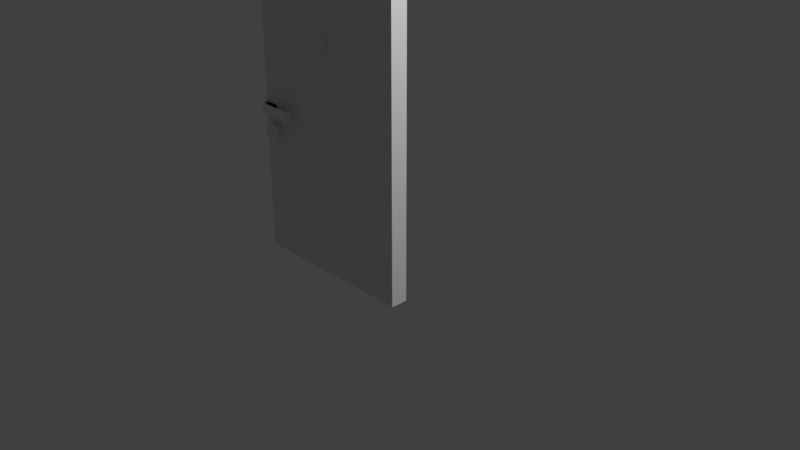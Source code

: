 # Source: multidecor_door_with_lock_activated.blend  (saved by Blender 3.0.42; exported with 4.5.12 LTS)
import bpy
from mathutils import Matrix  # noqa: F401  (used for matrix-valued properties, if any)

bpy.ops.wm.read_factory_settings(use_empty=True)
scene = bpy.context.scene
scene.name = 'Scene'

# ---- collections
col_collection = bpy.data.collections.new('Collection'); scene.collection.children.link(col_collection)

# ---- materials (node trees are filled in below, after node groups)
mat_material_001 = bpy.data.materials.new('Material.001')
mat_material_001.use_transparent_shadow = False
mat_material_002 = bpy.data.materials.new('Material.002')
mat_material_002.use_transparent_shadow = False
mat_material_003 = bpy.data.materials.new('Material.003')
mat_material_003.use_transparent_shadow = False

# ---- material node trees
mat_material_003.use_nodes = True; mat_material_003.node_tree.nodes.clear()
_N = mat_material_003.node_tree.nodes; _L = mat_material_003.node_tree.links
n0 = _N.new('ShaderNodeBsdfPrincipled'); n0.name = 'Principled BSDF'; n0.location = (10, 300)
n0.distribution = 'GGX'
n0.subsurface_method = 'RANDOM_WALK_SKIN'
n0.inputs[3].default_value = 1.45
n0.inputs[27].default_value = (0.0, 0.0, 0.0, 1.0)
n0.inputs[28].default_value = 1.0
n1 = _N.new('ShaderNodeOutputMaterial'); n1.name = 'Material Output'; n1.location = (300, 300)
_L.new(n0.outputs[0], n1.inputs[0])
n1.is_active_output = True

# ---- world
world_world = bpy.data.worlds.new('World'); scene.world = world_world
world_world.use_nodes = True; world_world.node_tree.nodes.clear()
_N = world_world.node_tree.nodes; _L = world_world.node_tree.links
n0 = _N.new('ShaderNodeOutputWorld'); n0.name = 'World Output'; n0.location = (300, 300)
n1 = _N.new('ShaderNodeBackground'); n1.name = 'Background'; n1.location = (10, 300)
n1.inputs[0].default_value = (0.05088, 0.05088, 0.05088, 1.0)
_L.new(n1.outputs[0], n0.inputs[0])
n0.is_active_output = True
world_world.color = (0.05088, 0.05088, 0.05088)
world_world.use_sun_shadow = False
world_world.sun_shadow_jitter_overblur = 0.0

# ---- cameras
cam_camera = bpy.data.cameras.new('Camera')
cam_camera.clip_end = 100.0
cam_camera.ortho_scale = 7.314

# ---- lights
light_light = bpy.data.lights.new('Light', 'POINT')
light_light.transmission_factor = 0.0
light_light.energy = 1000.0
light_light.shadow_soft_size = 0.1
light_light.shadow_maximum_resolution = 0.006
light_light.use_absolute_resolution = True

# ---- meshes
me_cube_001 = bpy.data.meshes.new('Cube.001')
me_cube_001.from_pydata([(-2.0, 0.95, 3.0), (-2.0, 0.95, -1.0), (-2.0, 0.75, -1.0), (-2.0, 0.75, 3.0), (-8.742e-09, 0.95, 3.0), (-8.742e-09, 0.95, -1.0), (-2.0, 0.95, -1.0), (-2.0, 0.95, 3.0), (8.742e-09, 0.75, -1.0), (8.742e-09, 0.75, 3.0), (-2.0, 0.75, 3.0), (-2.0, 0.75, -1.0), (-8.742e-09, 0.95, 3.0), (8.742e-09, 0.75, 3.0), (8.742e-09, 0.75, -1.0), (-8.742e-09, 0.95, -1.0), (8.742e-09, 0.75, 3.0), (-8.742e-09, 0.95, 3.0), (-2.0, 0.95, 3.0), (-2.0, 0.75, 3.0), (-1.945, 1.03, 0.7454), (-1.705, 1.03, 0.7454), (-1.825, 1.03, 0.6254), (-1.825, 1.03, 0.8654), (-1.91, 0.95, 0.8303), (-1.825, 0.95, 0.8654), (-1.91, 1.03, 0.8303), (-1.91, 0.95, 0.8303), (-1.825, 1.03, 0.8654), (-1.945, 1.03, 0.7454), (-1.91, 0.95, 0.6606), (-1.945, 0.95, 0.7454), (-1.91, 1.03, 0.6606), (-1.91, 0.95, 0.6606), (-1.945, 1.03, 0.7454), (-1.825, 1.03, 0.6254), (-1.74, 0.95, 0.6606), (-1.825, 0.95, 0.6254), (-1.74, 1.03, 0.6606), (-1.74, 0.95, 0.6606), (-1.825, 1.03, 0.6254), (-1.705, 1.03, 0.7454), (-1.74, 0.95, 0.8303), (-1.705, 0.95, 0.7454), (-1.74, 1.03, 0.8303), (-1.74, 0.95, 0.8303), (-1.705, 1.03, 0.7454), (-1.91, 1.03, 0.8303), (-1.945, 0.95, 0.7454), (-1.91, 0.95, 0.8303), (-1.945, 1.03, 0.7454), (-1.945, 0.95, 0.7454), (-1.91, 1.03, 0.8303), (-1.91, 1.03, 0.6606), (-1.825, 0.95, 0.6254), (-1.91, 0.95, 0.6606), (-1.825, 1.03, 0.6254), (-1.825, 0.95, 0.6254), (-1.91, 1.03, 0.6606), (-1.74, 1.03, 0.6606), (-1.705, 0.95, 0.7454), (-1.74, 0.95, 0.6606), (-1.705, 1.03, 0.7454), (-1.705, 0.95, 0.7454), (-1.74, 1.03, 0.6606), (-1.74, 1.03, 0.8303), (-1.825, 0.95, 0.8654), (-1.74, 0.95, 0.8303), (-1.825, 1.03, 0.8654), (-1.825, 0.95, 0.8654), (-1.74, 1.03, 0.8303), (-1.486, 1.03, 0.8048), (-1.486, 1.097, 0.686), (-1.486, 1.097, 0.8048), (-1.486, 1.03, 0.686), (-1.486, 1.097, 0.686), (-1.486, 1.03, 0.8048), (-1.486, 1.03, 0.686), (-1.884, 1.03, 0.8048), (-1.884, 1.03, 0.686), (-1.486, 1.03, 0.8048), (-1.884, 1.03, 0.8048), (-1.486, 1.03, 0.686), (-1.486, 1.097, 0.686), (-1.884, 1.03, 0.686), (-1.884, 1.097, 0.686), (-1.486, 1.03, 0.686), (-1.884, 1.03, 0.686), (-1.486, 1.097, 0.686), (-1.884, 1.097, 0.686), (-1.884, 1.03, 0.8048), (-1.884, 1.097, 0.8048), (-1.884, 1.03, 0.686), (-1.884, 1.03, 0.8048), (-1.884, 1.097, 0.686), (-1.884, 1.097, 0.686), (-1.486, 1.097, 0.8048), (-1.486, 1.097, 0.686), (-1.884, 1.097, 0.8048), (-1.486, 1.097, 0.8048), (-1.884, 1.097, 0.686), (-1.884, 1.03, 0.8048), (-1.486, 1.097, 0.8048), (-1.884, 1.097, 0.8048), (-1.486, 1.03, 0.8048), (-1.486, 1.097, 0.8048), (-1.884, 1.03, 0.8048), (-1.825, 1.03, 0.8654), (-1.945, 1.03, 0.7454), (-1.91, 1.03, 0.8303), (-1.945, 1.03, 0.7454), (-1.825, 1.03, 0.8654), (-1.74, 1.03, 0.8303), (-1.945, 1.03, 0.7454), (-1.74, 1.03, 0.8303), (-1.705, 1.03, 0.7454), (-1.825, 1.03, 0.6254), (-1.705, 1.03, 0.7454), (-1.74, 1.03, 0.6606), (-1.945, 1.03, 0.7454), (-1.825, 1.03, 0.6254), (-1.91, 1.03, 0.6606), (-1.825, 0.67, 0.6254), (-1.705, 0.67, 0.7454), (-1.945, 0.67, 0.7454), (-1.825, 0.67, 0.8654), (-1.91, 0.75, 0.8303), (-1.91, 0.67, 0.8303), (-1.825, 0.75, 0.8654), (-1.91, 0.75, 0.8303), (-1.825, 0.67, 0.8654), (-1.945, 0.67, 0.7454), (-1.91, 0.75, 0.6606), (-1.91, 0.67, 0.6606), (-1.945, 0.75, 0.7454), (-1.91, 0.75, 0.6606), (-1.945, 0.67, 0.7454), (-1.825, 0.67, 0.6254), (-1.74, 0.75, 0.6606), (-1.74, 0.67, 0.6606), (-1.825, 0.75, 0.6254), (-1.74, 0.75, 0.6606), (-1.825, 0.67, 0.6254), (-1.705, 0.67, 0.7454), (-1.74, 0.75, 0.8303), (-1.74, 0.67, 0.8303), (-1.705, 0.75, 0.7454), (-1.74, 0.75, 0.8303), (-1.705, 0.67, 0.7454), (-1.91, 0.67, 0.8303), (-1.945, 0.75, 0.7454), (-1.945, 0.67, 0.7454), (-1.91, 0.75, 0.8303), (-1.945, 0.75, 0.7454), (-1.91, 0.67, 0.8303), (-1.91, 0.67, 0.6606), (-1.825, 0.75, 0.6254), (-1.825, 0.67, 0.6254), (-1.91, 0.75, 0.6606), (-1.825, 0.75, 0.6254), (-1.91, 0.67, 0.6606), (-1.74, 0.67, 0.6606), (-1.705, 0.75, 0.7454), (-1.705, 0.67, 0.7454), (-1.74, 0.75, 0.6606), (-1.705, 0.75, 0.7454), (-1.74, 0.67, 0.6606), (-1.74, 0.67, 0.8303), (-1.825, 0.75, 0.8654), (-1.825, 0.67, 0.8654), (-1.74, 0.75, 0.8303), (-1.825, 0.75, 0.8654), (-1.74, 0.67, 0.8303), (-1.486, 0.6029, 0.686), (-1.486, 0.67, 0.8048), (-1.486, 0.6029, 0.8048), (-1.486, 0.67, 0.686), (-1.486, 0.67, 0.8048), (-1.486, 0.6029, 0.686), (-1.884, 0.6029, 0.686), (-1.486, 0.67, 0.686), (-1.486, 0.6029, 0.686), (-1.884, 0.6029, 0.686), (-1.884, 0.67, 0.8048), (-1.884, 0.67, 0.686), (-1.884, 0.6029, 0.8048), (-1.884, 0.67, 0.8048), (-1.884, 0.6029, 0.686), (-1.884, 0.67, 0.686), (-1.6, 0.67, 0.8048), (-1.6, 0.67, 0.686), (-1.884, 0.67, 0.8048), (-1.6, 0.67, 0.8048), (-1.884, 0.67, 0.686), (-1.6, 0.67, 0.8048), (-1.486, 0.67, 0.686), (-1.6, 0.67, 0.686), (-1.486, 0.67, 0.8048), (-1.486, 0.67, 0.686), (-1.6, 0.67, 0.8048), (-1.884, 0.6029, 0.686), (-1.486, 0.6029, 0.8048), (-1.884, 0.6029, 0.8048), (-1.486, 0.6029, 0.686), (-1.486, 0.6029, 0.8048), (-1.884, 0.6029, 0.686), (-1.91, 0.67, 0.8303), (-1.945, 0.67, 0.7454), (-1.825, 0.67, 0.8654), (-1.74, 0.67, 0.8303), (-1.825, 0.67, 0.8654), (-1.945, 0.67, 0.7454), (-1.705, 0.67, 0.7454), (-1.74, 0.67, 0.8303), (-1.945, 0.67, 0.7454), (-1.74, 0.67, 0.6606), (-1.705, 0.67, 0.7454), (-1.825, 0.67, 0.6254), (-1.91, 0.67, 0.6606), (-1.825, 0.67, 0.6254), (-1.945, 0.67, 0.7454), (-1.884, 0.67, 0.8048), (-1.486, 0.67, 0.8048), (-1.6, 0.67, 0.8048), (-8.742e-09, 0.95, -1.0), (8.742e-09, 0.75, -1.0), (-2.0, 0.75, -1.0), (-2.0, 0.95, -1.0), (-1.945, 1.03, 0.4454), (-1.705, 1.03, 0.4454), (-1.825, 1.03, 0.3254), (-1.825, 1.03, 0.5654), (-1.91, 0.95, 0.5303), (-1.825, 0.95, 0.5654), (-1.91, 1.03, 0.5303), (-1.91, 0.95, 0.5303), (-1.825, 1.03, 0.5654), (-1.945, 1.03, 0.4454), (-1.91, 0.95, 0.3606), (-1.945, 0.95, 0.4454), (-1.91, 1.03, 0.3606), (-1.91, 0.95, 0.3606), (-1.945, 1.03, 0.4454), (-1.825, 1.03, 0.3254), (-1.74, 0.95, 0.3606), (-1.825, 0.95, 0.3254), (-1.74, 1.03, 0.3606), (-1.74, 0.95, 0.3606), (-1.825, 1.03, 0.3254), (-1.705, 1.03, 0.4454), (-1.74, 0.95, 0.5303), (-1.705, 0.95, 0.4454), (-1.74, 1.03, 0.5303), (-1.74, 0.95, 0.5303), (-1.705, 1.03, 0.4454), (-1.91, 1.03, 0.5303), (-1.945, 0.95, 0.4454), (-1.91, 0.95, 0.5303), (-1.945, 1.03, 0.4454), (-1.945, 0.95, 0.4454), (-1.91, 1.03, 0.5303), (-1.91, 1.03, 0.3606), (-1.825, 0.95, 0.3254), (-1.91, 0.95, 0.3606), (-1.825, 1.03, 0.3254), (-1.825, 0.95, 0.3254), (-1.91, 1.03, 0.3606), (-1.74, 1.03, 0.3606), (-1.705, 0.95, 0.4454), (-1.74, 0.95, 0.3606), (-1.705, 1.03, 0.4454), (-1.705, 0.95, 0.4454), (-1.74, 1.03, 0.3606), (-1.74, 1.03, 0.5303), (-1.825, 0.95, 0.5654), (-1.74, 0.95, 0.5303), (-1.825, 1.03, 0.5654), (-1.825, 0.95, 0.5654), (-1.74, 1.03, 0.5303), (-1.825, 1.03, 0.5654), (-1.945, 1.03, 0.4454), (-1.91, 1.03, 0.5303), (-1.945, 1.03, 0.4454), (-1.825, 1.03, 0.5654), (-1.74, 1.03, 0.5303), (-1.945, 1.03, 0.4454), (-1.74, 1.03, 0.5303), (-1.705, 1.03, 0.4454), (-1.825, 1.03, 0.3254), (-1.705, 1.03, 0.4454), (-1.74, 1.03, 0.3606), (-1.945, 1.03, 0.4454), (-1.825, 1.03, 0.3254), (-1.91, 1.03, 0.3606), (-1.825, 0.67, 0.3254), (-1.705, 0.67, 0.4454), (-1.945, 0.67, 0.4454), (-1.825, 0.67, 0.5654), (-1.91, 0.75, 0.5303), (-1.91, 0.67, 0.5303), (-1.825, 0.75, 0.5654), (-1.91, 0.75, 0.5303), (-1.825, 0.67, 0.5654), (-1.945, 0.67, 0.4454), (-1.91, 0.75, 0.3606), (-1.91, 0.67, 0.3606), (-1.945, 0.75, 0.4454), (-1.91, 0.75, 0.3606), (-1.945, 0.67, 0.4454), (-1.825, 0.67, 0.3254), (-1.74, 0.75, 0.3606), (-1.74, 0.67, 0.3606), (-1.825, 0.75, 0.3254), (-1.74, 0.75, 0.3606), (-1.825, 0.67, 0.3254), (-1.705, 0.67, 0.4454), (-1.74, 0.75, 0.5303), (-1.74, 0.67, 0.5303), (-1.705, 0.75, 0.4454), (-1.74, 0.75, 0.5303), (-1.705, 0.67, 0.4454), (-1.91, 0.67, 0.5303), (-1.945, 0.75, 0.4454), (-1.945, 0.67, 0.4454), (-1.91, 0.75, 0.5303), (-1.945, 0.75, 0.4454), (-1.91, 0.67, 0.5303), (-1.91, 0.67, 0.3606), (-1.825, 0.75, 0.3254), (-1.825, 0.67, 0.3254), (-1.91, 0.75, 0.3606), (-1.825, 0.75, 0.3254), (-1.91, 0.67, 0.3606), (-1.74, 0.67, 0.3606), (-1.705, 0.75, 0.4454), (-1.705, 0.67, 0.4454), (-1.74, 0.75, 0.3606), (-1.705, 0.75, 0.4454), (-1.74, 0.67, 0.3606), (-1.74, 0.67, 0.5303), (-1.825, 0.75, 0.5654), (-1.825, 0.67, 0.5654), (-1.74, 0.75, 0.5303), (-1.825, 0.75, 0.5654), (-1.74, 0.67, 0.5303), (-1.91, 0.67, 0.5303), (-1.945, 0.67, 0.4454), (-1.825, 0.67, 0.5654), (-1.74, 0.67, 0.5303), (-1.825, 0.67, 0.5654), (-1.945, 0.67, 0.4454), (-1.705, 0.67, 0.4454), (-1.74, 0.67, 0.5303), (-1.945, 0.67, 0.4454), (-1.74, 0.67, 0.3606), (-1.705, 0.67, 0.4454), (-1.825, 0.67, 0.3254), (-1.91, 0.67, 0.3606), (-1.825, 0.67, 0.3254), (-1.945, 0.67, 0.4454), (-1.109, 1.006, 1.645), (-0.941, 1.006, 1.645), (-1.025, 1.006, 1.561), (-1.025, 1.006, 1.729), (-1.084, 0.95, 1.705), (-1.025, 0.95, 1.729), (-1.084, 1.006, 1.705), (-1.084, 0.95, 1.705), (-1.025, 1.006, 1.729), (-1.109, 1.006, 1.645), (-1.084, 0.95, 1.586), (-1.109, 0.95, 1.645), (-1.084, 1.006, 1.586), (-1.084, 0.95, 1.586), (-1.109, 1.006, 1.645), (-1.025, 1.006, 1.561), (-0.9656, 0.95, 1.586), (-1.025, 0.95, 1.561), (-0.9656, 1.006, 1.586), (-0.9656, 0.95, 1.586), (-1.025, 1.006, 1.561), (-0.941, 1.006, 1.645), (-0.9656, 0.95, 1.705), (-0.941, 0.95, 1.645), (-0.9656, 1.006, 1.705), (-0.9656, 0.95, 1.705), (-0.941, 1.006, 1.645), (-1.084, 1.006, 1.705), (-1.109, 0.95, 1.645), (-1.084, 0.95, 1.705), (-1.109, 1.006, 1.645), (-1.109, 0.95, 1.645), (-1.084, 1.006, 1.705), (-1.084, 1.006, 1.586), (-1.025, 0.95, 1.561), (-1.084, 0.95, 1.586), (-1.025, 1.006, 1.561), (-1.025, 0.95, 1.561), (-1.084, 1.006, 1.586), (-0.9656, 1.006, 1.586), (-0.941, 0.95, 1.645), (-0.9656, 0.95, 1.586), (-0.941, 1.006, 1.645), (-0.941, 0.95, 1.645), (-0.9656, 1.006, 1.586), (-0.9656, 1.006, 1.705), (-1.025, 0.95, 1.729), (-0.9656, 0.95, 1.705), (-1.025, 1.006, 1.729), (-1.025, 0.95, 1.729), (-0.9656, 1.006, 1.705), (-1.025, 1.006, 1.729), (-1.109, 1.006, 1.645), (-1.084, 1.006, 1.705), (-1.109, 1.006, 1.645), (-1.025, 1.006, 1.729), (-0.9656, 1.006, 1.705), (-1.109, 1.006, 1.645), (-0.9656, 1.006, 1.705), (-0.941, 1.006, 1.645), (-1.025, 1.006, 1.561), (-0.941, 1.006, 1.645), (-0.9656, 1.006, 1.586), (-1.109, 1.006, 1.645), (-1.025, 1.006, 1.561), (-1.084, 1.006, 1.586), (-1.025, 0.694, 1.561), (-0.941, 0.694, 1.645), (-1.109, 0.694, 1.645), (-1.025, 0.694, 1.729), (-1.084, 0.75, 1.705), (-1.084, 0.694, 1.705), (-1.025, 0.75, 1.729), (-1.084, 0.75, 1.705), (-1.025, 0.694, 1.729), (-1.109, 0.694, 1.645), (-1.084, 0.75, 1.586), (-1.084, 0.694, 1.586), (-1.109, 0.75, 1.645), (-1.084, 0.75, 1.586), (-1.109, 0.694, 1.645), (-1.025, 0.694, 1.561), (-0.9656, 0.75, 1.586), (-0.9656, 0.694, 1.586), (-1.025, 0.75, 1.561), (-0.9656, 0.75, 1.586), (-1.025, 0.694, 1.561), (-0.941, 0.694, 1.645), (-0.9656, 0.75, 1.705), (-0.9656, 0.694, 1.705), (-0.941, 0.75, 1.645), (-0.9656, 0.75, 1.705), (-0.941, 0.694, 1.645), (-1.084, 0.694, 1.705), (-1.109, 0.75, 1.645), (-1.109, 0.694, 1.645), (-1.084, 0.75, 1.705), (-1.109, 0.75, 1.645), (-1.084, 0.694, 1.705), (-1.084, 0.694, 1.586), (-1.025, 0.75, 1.561), (-1.025, 0.694, 1.561), (-1.084, 0.75, 1.586), (-1.025, 0.75, 1.561), (-1.084, 0.694, 1.586), (-0.9656, 0.694, 1.586), (-0.941, 0.75, 1.645), (-0.941, 0.694, 1.645), (-0.9656, 0.75, 1.586), (-0.941, 0.75, 1.645), (-0.9656, 0.694, 1.586), (-0.9656, 0.694, 1.705), (-1.025, 0.75, 1.729), (-1.025, 0.694, 1.729), (-0.9656, 0.75, 1.705), (-1.025, 0.75, 1.729), (-0.9656, 0.694, 1.705), (-1.084, 0.694, 1.705), (-1.109, 0.694, 1.645), (-1.025, 0.694, 1.729), (-0.9656, 0.694, 1.705), (-1.025, 0.694, 1.729), (-1.109, 0.694, 1.645), (-0.941, 0.694, 1.645), (-0.9656, 0.694, 1.705), (-1.109, 0.694, 1.645), (-0.9656, 0.694, 1.586), (-0.941, 0.694, 1.645), (-1.025, 0.694, 1.561), (-1.084, 0.694, 1.586), (-1.025, 0.694, 1.561), (-1.109, 0.694, 1.645)], [], [(2, 0, 1), (3, 0, 2), (6, 4, 5), (7, 4, 6), (10, 8, 9), (11, 8, 10), (14, 12, 13), (15, 12, 14), (18, 16, 17), (19, 16, 18), (226, 224, 225), (227, 224, 226), (22, 20, 21), (25, 23, 24), (28, 26, 27), (31, 29, 30), (34, 32, 33), (37, 35, 36), (40, 38, 39), (43, 41, 42), (46, 44, 45), (49, 47, 48), (52, 50, 51), (55, 53, 54), (58, 56, 57), (61, 59, 60), (64, 62, 63), (67, 65, 66), (70, 68, 69), (73, 71, 72), (76, 74, 75), (79, 77, 78), (82, 80, 81), (85, 83, 84), (88, 86, 87), (91, 89, 90), (94, 92, 93), (97, 95, 96), (100, 98, 99), (103, 101, 102), (106, 104, 105), (109, 107, 108), (112, 110, 111), (115, 113, 114), (118, 116, 117), (121, 119, 120), (124, 122, 123), (127, 125, 126), (130, 128, 129), (133, 131, 132), (136, 134, 135), (139, 137, 138), (142, 140, 141), (145, 143, 144), (148, 146, 147), (151, 149, 150), (154, 152, 153), (157, 155, 156), (160, 158, 159), (163, 161, 162), (166, 164, 165), (169, 167, 168), (172, 170, 171), (175, 173, 174), (178, 176, 177), (181, 179, 180), (184, 182, 183), (187, 185, 186), (190, 188, 189), (193, 191, 192), (196, 194, 195), (199, 197, 198), (202, 200, 201), (205, 203, 204), (208, 206, 207), (211, 209, 210), (214, 212, 213), (217, 215, 216), (220, 218, 219), (223, 221, 222), (230, 228, 229), (233, 231, 232), (236, 234, 235), (239, 237, 238), (242, 240, 241), (245, 243, 244), (248, 246, 247), (251, 249, 250), (254, 252, 253), (257, 255, 256), (260, 258, 259), (263, 261, 262), (266, 264, 265), (269, 267, 268), (272, 270, 271), (275, 273, 274), (278, 276, 277), (281, 279, 280), (284, 282, 283), (287, 285, 286), (290, 288, 289), (293, 291, 292), (296, 294, 295), (299, 297, 298), (302, 300, 301), (305, 303, 304), (308, 306, 307), (311, 309, 310), (314, 312, 313), (317, 315, 316), (320, 318, 319), (323, 321, 322), (326, 324, 325), (329, 327, 328), (332, 330, 331), (335, 333, 334), (338, 336, 337), (341, 339, 340), (344, 342, 343), (347, 345, 346), (350, 348, 349), (353, 351, 352), (356, 354, 355), (359, 357, 358), (362, 360, 361), (365, 363, 364), (368, 366, 367), (371, 369, 370), (374, 372, 373), (377, 375, 376), (380, 378, 379), (383, 381, 382), (386, 384, 385), (389, 387, 388), (392, 390, 391), (395, 393, 394), (398, 396, 397), (401, 399, 400), (404, 402, 403), (407, 405, 406), (410, 408, 409), (413, 411, 412), (416, 414, 415), (419, 417, 418), (422, 420, 421), (425, 423, 424), (428, 426, 427), (431, 429, 430), (434, 432, 433), (437, 435, 436), (440, 438, 439), (443, 441, 442), (446, 444, 445), (449, 447, 448), (452, 450, 451), (455, 453, 454), (458, 456, 457), (461, 459, 460), (464, 462, 463), (467, 465, 466), (470, 468, 469), (473, 471, 472), (476, 474, 475), (479, 477, 478), (482, 480, 481), (485, 483, 484), (488, 486, 487), (491, 489, 490)])
me_cube_001.polygons.foreach_set('material_index', [0, 0, 0, 0, 0, 0, 0, 0, 0, 0, 0, 0, 1, 1, 1, 1, 1, 1, 1, 1, 1, 1, 1, 1, 1, 1, 1, 1, 1, 1, 1, 1, 1, 1, 1, 1, 1, 1, 1, 1, 1, 1, 1, 1, 1, 1, 1, 1, 1, 1, 1, 1, 1, 1, 1, 1, 1, 1, 1, 1, 1, 1, 1, 1, 1, 1, 1, 1, 1, 1, 1, 1, 1, 1, 1, 1, 1, 1, 1, 1, 1, 1, 1, 1, 1, 1, 1, 1, 1, 1, 1, 1, 1, 1, 1, 1, 1, 1, 1, 1, 1, 1, 1, 1, 1, 1, 1, 1, 1, 1, 1, 1, 1, 1, 1, 1, 1, 1, 1, 1, 1, 1, 1, 1, 2, 1, 1, 1, 1, 1, 1, 1, 1, 1, 1, 1, 1, 1, 1, 1, 1, 2, 2, 2, 2, 2, 2, 1, 1, 1, 1, 1, 1, 1, 1, 1, 1, 1, 1, 1, 1, 1, 1, 2, 2, 2, 2, 2])
_uv = me_cube_001.uv_layers.new(name='UVMap')
_uv.uv.foreach_set('vector', [0.7031, 1.0, 0.75, 0.0, 0.75, 1.0, 0.7031, 0.0, 0.75, 0.0, 0.7031, 1.0, 0.75, 0.0, 0.25, 1.0, 0.25, 0.0, 0.75, 1.0, 0.25, 1.0, 0.75, 0.0, 0.75, 1.0, 0.25, 0.0, 0.25, 1.0, 0.75, 0.0, 0.25, 0.0, 0.75, 1.0, 0.75, 1.0, 0.7031, 0.0, 0.75, 0.0, 0.7031, 1.0, 0.7031, 0.0, 0.75, 1.0, 0.25, 0.0, 0.75, -0.04688, 0.75, 0.0, 0.25, -0.04688, 0.75, -0.04688, 0.25, 0.0, 0.25, 1.0, 0.75, 0.9531, 0.75, 1.0, 0.25, 0.9531, 0.75, 0.9531, 0.25, 1.0, 0.6661, 0.7109, 0.594, 0.5369, 0.8401, 0.6388, 1.002, 0.2864, 1.002, 0.3752, 0.8998, 0.2864, 1.002, 0.3752, 0.8998, 0.3752, 0.8998, 0.2864, 0.7978, 0.2864, 0.7978, 0.3752, 0.6959, 0.2864, 0.7978, 0.3752, 0.6959, 0.3752, 0.6959, 0.2864, 0.4102, 0.1314, 0.4102, 0.04262, 0.5122, 0.1314, 0.4102, 0.04262, 0.5122, 0.04262, 0.5122, 0.1314, 0.6141, 0.1314, 0.6141, 0.04262, 0.716, 0.1314, 0.6141, 0.04262, 0.716, 0.04262, 0.716, 0.1314, 0.8998, 0.2864, 0.8998, 0.3752, 0.7978, 0.2864, 0.8998, 0.3752, 0.7978, 0.3752, 0.7978, 0.2864, 0.6959, 0.2864, 0.6959, 0.3752, 0.594, 0.2864, 0.6959, 0.3752, 0.594, 0.3752, 0.594, 0.2864, 0.5122, 0.1314, 0.5122, 0.04262, 0.6141, 0.1314, 0.5122, 0.04262, 0.6141, 0.04262, 0.6141, 0.1314, 0.716, 0.1314, 0.716, 0.04262, 0.8179, 0.1314, 0.716, 0.04262, 0.8179, 0.04262, 0.8179, 0.1314, 0.07658, 0.4699, 0.002125, 0.4699, 0.07658, 0.3381, 0.002125, 0.4699, 0.002125, 0.3381, 0.07658, 0.3381, 0.5191, 0.2637, 0.07658, 0.2637, 0.5191, 0.1318, 0.07658, 0.2637, 0.07658, 0.1318, 0.5191, 0.1318, 0.5191, 0.3381, 0.07658, 0.3381, 0.5191, 0.2637, 0.07658, 0.3381, 0.07658, 0.2637, 0.5191, 0.2637, 0.5191, 0.4699, 0.5191, 0.3381, 0.5936, 0.4699, 0.5191, 0.3381, 0.5936, 0.3381, 0.5936, 0.4699, 0.07658, 0.3381, 0.5191, 0.3381, 0.07658, 0.4699, 0.5191, 0.3381, 0.5191, 0.4699, 0.07658, 0.4699, 0.5191, 0.4699, 0.5191, 0.5444, 0.07658, 0.4699, 0.5191, 0.5444, 0.07658, 0.5444, 0.07658, 0.4699, 0.6661, 0.4648, 0.768, 0.4648, 0.594, 0.5369, 0.8401, 0.5369, 0.594, 0.5369, 0.768, 0.4648, 0.8401, 0.6388, 0.594, 0.5369, 0.8401, 0.5369, 0.768, 0.7109, 0.6661, 0.7109, 0.8401, 0.6388, 0.594, 0.6388, 0.594, 0.5369, 0.6661, 0.7109, 0.594, 0.7834, 0.6661, 0.9574, 0.8401, 0.8853, 0.6959, 0.3756, 0.594, 0.3756, 0.6959, 0.4644, 0.594, 0.3756, 0.594, 0.4644, 0.6959, 0.4644, 0.8998, 0.3756, 0.7978, 0.3756, 0.8998, 0.4644, 0.7978, 0.3756, 0.7978, 0.4644, 0.8998, 0.4644, 0.3079, 0.1314, 0.4098, 0.1314, 0.3079, 0.04262, 0.4098, 0.1314, 0.4098, 0.04262, 0.3079, 0.04262, 0.104, 0.1314, 0.206, 0.1314, 0.104, 0.04262, 0.206, 0.1314, 0.206, 0.04262, 0.104, 0.04262, 0.7978, 0.3756, 0.6959, 0.3756, 0.7978, 0.4644, 0.6959, 0.3756, 0.6959, 0.4644, 0.7978, 0.4644, 1.002, 0.3756, 0.8998, 0.3756, 1.002, 0.4644, 0.8998, 0.3756, 0.8998, 0.4644, 1.002, 0.4644, 0.206, 0.1314, 0.3079, 0.1314, 0.206, 0.04262, 0.3079, 0.1314, 0.3079, 0.04262, 0.206, 0.04262, 0.002125, 0.1314, 0.104, 0.1314, 0.002125, 0.04262, 0.104, 0.1314, 0.104, 0.04262, 0.002125, 0.04262, 0.07658, 0.8829, 0.07658, 0.7511, 0.002125, 0.8829, 0.07658, 0.7511, 0.002125, 0.7511, 0.002125, 0.8829, 0.07658, 0.7511, 0.5191, 0.7511, 0.07658, 0.6767, 0.5936, 0.7511, 0.5191, 0.7511, 0.5936, 0.8829, 0.5191, 0.7511, 0.5191, 0.8829, 0.5936, 0.8829, 0.2035, 0.6767, 0.5191, 0.6767, 0.2035, 0.5448, 0.5191, 0.6767, 0.5191, 0.5448, 0.2035, 0.5448, 0.2035, 0.6767, 0.2035, 0.5448, 0.07658, 0.6767, 0.2035, 0.5448, 0.07658, 0.5448, 0.07658, 0.6767, 0.5191, 0.8829, 0.5191, 0.7511, 0.07658, 0.8829, 0.5191, 0.7511, 0.07658, 0.7511, 0.07658, 0.8829, 0.768, 0.7113, 0.6661, 0.7113, 0.594, 0.7834, 0.594, 0.7834, 0.8401, 0.7834, 0.768, 0.7113, 0.594, 0.7834, 0.8401, 0.8853, 0.8401, 0.7834, 0.6661, 0.9574, 0.768, 0.9574, 0.8401, 0.8853, 0.594, 0.7834, 0.594, 0.8853, 0.6661, 0.9574, 0.2035, 0.9574, 0.5191, 0.9574, 0.07658, 0.9574, 0.6661, 0.7109, 0.594, 0.5369, 0.8401, 0.6388, 1.002, 0.2864, 1.002, 0.3752, 0.8998, 0.2864, 1.002, 0.3752, 0.8998, 0.3752, 0.8998, 0.2864, 0.7978, 0.2864, 0.7978, 0.3752, 0.6959, 0.2864, 0.7978, 0.3752, 0.6959, 0.3752, 0.6959, 0.2864, 0.4102, 0.1314, 0.4102, 0.04262, 0.5122, 0.1314, 0.4102, 0.04262, 0.5122, 0.04262, 0.5122, 0.1314, 0.6141, 0.1314, 0.6141, 0.04262, 0.716, 0.1314, 0.6141, 0.04262, 0.716, 0.04262, 0.716, 0.1314, 0.8998, 0.2864, 0.8998, 0.3752, 0.7978, 0.2864, 0.8998, 0.3752, 0.7978, 0.3752, 0.7978, 0.2864, 0.6959, 0.2864, 0.6959, 0.3752, 0.594, 0.2864, 0.6959, 0.3752, 0.594, 0.3752, 0.594, 0.2864, 0.5122, 0.1314, 0.5122, 0.04262, 0.6141, 0.1314, 0.5122, 0.04262, 0.6141, 0.04262, 0.6141, 0.1314, 0.716, 0.1314, 0.716, 0.04262, 0.8179, 0.1314, 0.716, 0.04262, 0.8179, 0.04262, 0.8179, 0.1314, 0.6661, 0.4648, 0.768, 0.4648, 0.594, 0.5369, 0.8401, 0.5369, 0.594, 0.5369, 0.768, 0.4648, 0.8401, 0.6388, 0.594, 0.5369, 0.8401, 0.5369, 0.768, 0.7109, 0.6661, 0.7109, 0.8401, 0.6388, 0.594, 0.6388, 0.594, 0.5369, 0.6661, 0.7109, 0.594, 0.7834, 0.6661, 0.9574, 0.8401, 0.8853, 0.6959, 0.3756, 0.594, 0.3756, 0.6959, 0.4644, 0.594, 0.3756, 0.594, 0.4644, 0.6959, 0.4644, 0.8998, 0.3756, 0.7978, 0.3756, 0.8998, 0.4644, 0.7978, 0.3756, 0.7978, 0.4644, 0.8998, 0.4644, 0.3079, 0.1314, 0.4098, 0.1314, 0.3079, 0.04262, 0.4098, 0.1314, 0.4098, 0.04262, 0.3079, 0.04262, 0.104, 0.1314, 0.206, 0.1314, 0.104, 0.04262, 0.206, 0.1314, 0.206, 0.04262, 0.104, 0.04262, 0.7978, 0.3756, 0.6959, 0.3756, 0.7978, 0.4644, 0.6959, 0.3756, 0.6959, 0.4644, 0.7978, 0.4644, 1.002, 0.3756, 0.8998, 0.3756, 1.002, 0.4644, 0.8998, 0.3756, 0.8998, 0.4644, 1.002, 0.4644, 0.206, 0.1314, 0.3079, 0.1314, 0.206, 0.04262, 0.3079, 0.1314, 0.3079, 0.04262, 0.206, 0.04262, 0.002125, 0.1314, 0.104, 0.1314, 0.002125, 0.04262, 0.104, 0.1314, 0.104, 0.04262, 0.002125, 0.04262, 0.768, 0.7113, 0.6661, 0.7113, 0.594, 0.7834, 0.594, 0.7834, 0.8401, 0.7834, 0.768, 0.7113, 0.594, 0.7834, 0.8401, 0.8853, 0.8401, 0.7834, 0.6661, 0.9574, 0.768, 0.9574, 0.8401, 0.8853, 0.594, 0.7834, 0.594, 0.8853, 0.6661, 0.9574, 0.6661, 0.7109, 0.594, 0.5369, 0.8401, 0.6388, 1.002, 0.2864, 1.002, 0.3752, 0.8998, 0.2864, 1.002, 0.3752, 0.8998, 0.3752, 0.8998, 0.2864, 0.7978, 0.2864, 0.7978, 0.3752, 0.6959, 0.2864, 0.7978, 0.3752, 0.6959, 0.3752, 0.6959, 0.2864, 0.4102, 0.1314, 0.4102, 0.04262, 0.5122, 0.1314, 0.4102, 0.04262, 0.5122, 0.04262, 0.5122, 0.1314, 0.6141, 0.1314, 0.6141, 0.04262, 0.716, 0.1314, 0.6141, 0.04262, 0.716, 0.04262, 0.716, 0.1314, 0.8998, 0.2864, 0.8998, 0.3752, 0.7978, 0.2864, 0.8998, 0.3752, 0.7978, 0.3752, 0.7978, 0.2864, 0.6959, 0.2864, 0.6959, 0.3752, 0.594, 0.2864, 0.6959, 0.3752, 0.594, 0.3752, 0.594, 0.2864, 0.5122, 0.1314, 0.5122, 0.04262, 0.6141, 0.1314, 0.5122, 0.04262, 0.6141, 0.04262, 0.6141, 0.1314, 0.716, 0.1314, 0.716, 0.04262, 0.8179, 0.1314, 0.716, 0.04262, 0.8179, 0.04262, 0.8179, 0.1314, 0.6661, 0.4648, 0.768, 0.4648, 0.594, 0.5369, 0.8401, 0.5369, 0.594, 0.5369, 0.768, 0.4648, 0.8401, 0.6388, 0.594, 0.5369, 0.8401, 0.5369, 0.768, 0.7109, 0.6661, 0.7109, 0.8401, 0.6388, 0.594, 0.6388, 0.594, 0.5369, 0.6661, 0.7109, 0.594, 0.7834, 0.6661, 0.9574, 0.8401, 0.8853, 0.6959, 0.3756, 0.594, 0.3756, 0.6959, 0.4644, 0.594, 0.3756, 0.594, 0.4644, 0.6959, 0.4644, 0.8998, 0.3756, 0.7978, 0.3756, 0.8998, 0.4644, 0.7978, 0.3756, 0.7978, 0.4644, 0.8998, 0.4644, 0.3079, 0.1314, 0.4098, 0.1314, 0.3079, 0.04262, 0.4098, 0.1314, 0.4098, 0.04262, 0.3079, 0.04262, 0.104, 0.1314, 0.206, 0.1314, 0.104, 0.04262, 0.206, 0.1314, 0.206, 0.04262, 0.104, 0.04262, 0.7978, 0.3756, 0.6959, 0.3756, 0.7978, 0.4644, 0.6959, 0.3756, 0.6959, 0.4644, 0.7978, 0.4644, 1.002, 0.3756, 0.8998, 0.3756, 1.002, 0.4644, 0.8998, 0.3756, 0.8998, 0.4644, 1.002, 0.4644, 0.206, 0.1314, 0.3079, 0.1314, 0.206, 0.04262, 0.3079, 0.1314, 0.3079, 0.04262, 0.206, 0.04262, 0.002125, 0.1314, 0.104, 0.1314, 0.002125, 0.04262, 0.104, 0.1314, 0.104, 0.04262, 0.002125, 0.04262, 0.768, 0.7113, 0.6661, 0.7113, 0.594, 0.7834, 0.594, 0.7834, 0.8401, 0.7834, 0.768, 0.7113, 0.594, 0.7834, 0.8401, 0.8853, 0.8401, 0.7834, 0.6661, 0.9574, 0.768, 0.9574, 0.8401, 0.8853, 0.594, 0.7834, 0.594, 0.8853, 0.6661, 0.9574])
me_cube_001.materials.append(mat_material_001)
me_cube_001.materials.append(mat_material_002)
me_cube_001.materials.append(mat_material_003)
me_cube_001.use_remesh_fix_poles = True
me_cube_001.use_remesh_preserve_attributes = False
me_cube_001.update()

# ---- objects
ob_cube = bpy.data.objects.new('Cube', me_cube_001)
ob_light = bpy.data.objects.new('Light', light_light)
ob_camera = bpy.data.objects.new('Camera', cam_camera)

# ---- transforms, parenting, visibility, modifiers, constraints
ob_cube.location = (0.0, -0.85, 0.0)
ob_cube.rotation_mode = 'QUATERNION'
ob_cube.rotation_quaternion = (1.0, 0.0, 0.0, 0.0)
ob_light.location = (4.076, 1.005, 5.904)
ob_light.rotation_euler = (0.6503, 0.05522, 1.866)
ob_light.lock_rotations_4d = False
ob_light.empty_display_type = 'ARROWS'
ob_light.color = (0.0, 0.0, 0.0, 0.0)
ob_light.lineart.crease_threshold = 0.0
ob_camera.location = (7.359, -6.926, 4.958)
ob_camera.rotation_euler = (1.109, 0.0, 0.8149)
ob_camera.lock_rotations_4d = False
ob_camera.empty_display_type = 'ARROWS'
ob_camera.color = (0.0, 0.0, 0.0, 0.0)
ob_camera.display_type = 'WIRE'
ob_camera.lineart.crease_threshold = 0.0

# ---- collection membership
scene.collection.objects.link(ob_cube)
col_collection.objects.link(ob_light)
col_collection.objects.link(ob_camera)

# ---- scene / render settings (as saved in the file)
scene.camera = ob_camera
scene.frame_start = 1; scene.frame_end = 250; scene.frame_set(1)
scene.render.engine = 'BLENDER_EEVEE_NEXT'
scene.cycles.sampling_pattern = 'TABULATED_SOBOL'
scene.cycles.use_light_tree = False
scene.view_settings.view_transform = 'Standard'
bpy.context.view_layer.update()
